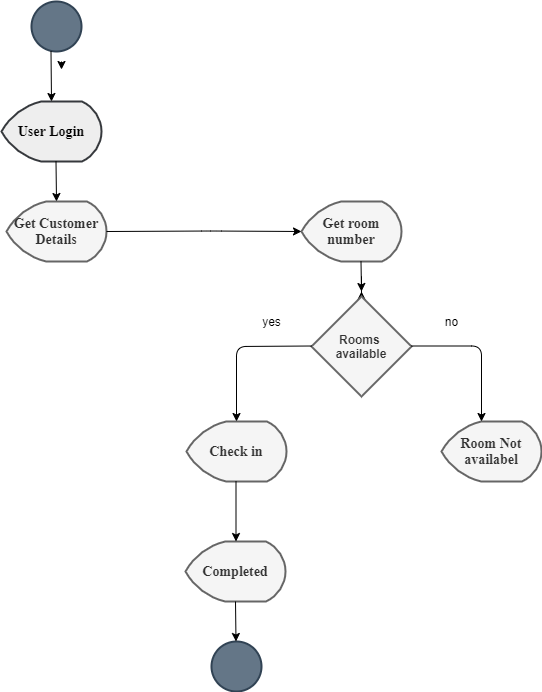

The diagram above was exported from draw.io. Its source (the exported page's mxGraphModel, read from the mxfile embedded in the PNG):
<mxGraphModel dx="1483" dy="829" grid="1" gridSize="10" guides="1" tooltips="1" connect="1" arrows="1" fold="1" page="1" pageScale="1" pageWidth="827" pageHeight="1169" math="0" shadow="0">
  <root>
    <mxCell id="0" />
    <mxCell id="1" parent="0" />
    <mxCell id="vCeEdPmjBbcuhOtF35kh-2" style="edgeStyle=orthogonalEdgeStyle;rounded=0;orthogonalLoop=1;jettySize=auto;html=1;exitX=0.5;exitY=1;exitDx=0;exitDy=0;" edge="1" parent="1">
      <mxGeometry relative="1" as="geometry">
        <mxPoint x="290" y="258" as="targetPoint" />
        <mxPoint x="290" y="250" as="sourcePoint" />
      </mxGeometry>
    </mxCell>
    <mxCell id="vCeEdPmjBbcuhOtF35kh-39" value="" style="strokeWidth=2;html=1;shape=mxgraph.flowchart.start_2;whiteSpace=wrap;fillColor=#647687;strokeColor=#314354;fontColor=#ffffff;" vertex="1" parent="1">
      <mxGeometry x="260" y="190" width="50" height="50" as="geometry" />
    </mxCell>
    <mxCell id="vCeEdPmjBbcuhOtF35kh-40" value="&lt;b&gt;&lt;font face=&quot;Times New Roman&quot; style=&quot;font-size: 14px&quot;&gt;User Login&lt;/font&gt;&lt;/b&gt;" style="strokeWidth=2;html=1;shape=mxgraph.flowchart.display;whiteSpace=wrap;fillColor=#eeeeee;strokeColor=#36393d;" vertex="1" parent="1">
      <mxGeometry x="230" y="290" width="100" height="60" as="geometry" />
    </mxCell>
    <mxCell id="vCeEdPmjBbcuhOtF35kh-41" value="&lt;font face=&quot;Times New Roman&quot; style=&quot;font-size: 14px&quot;&gt;&lt;b&gt;Get Customer Details&lt;/b&gt;&lt;/font&gt;" style="strokeWidth=2;html=1;shape=mxgraph.flowchart.display;whiteSpace=wrap;fillColor=#f5f5f5;strokeColor=#666666;fontColor=#333333;" vertex="1" parent="1">
      <mxGeometry x="235" y="390" width="100" height="60" as="geometry" />
    </mxCell>
    <mxCell id="vCeEdPmjBbcuhOtF35kh-43" value="&lt;font face=&quot;Times New Roman&quot; style=&quot;font-size: 14px&quot;&gt;&lt;b&gt;Get room number&lt;/b&gt;&lt;/font&gt;" style="strokeWidth=2;html=1;shape=mxgraph.flowchart.display;whiteSpace=wrap;fillColor=#f5f5f5;strokeColor=#666666;fontColor=#333333;" vertex="1" parent="1">
      <mxGeometry x="530" y="390" width="100" height="60" as="geometry" />
    </mxCell>
    <mxCell id="vCeEdPmjBbcuhOtF35kh-53" style="edgeStyle=orthogonalEdgeStyle;rounded=0;orthogonalLoop=1;jettySize=auto;html=1;" edge="1" parent="1" source="vCeEdPmjBbcuhOtF35kh-44">
      <mxGeometry relative="1" as="geometry">
        <mxPoint x="590" y="480" as="targetPoint" />
      </mxGeometry>
    </mxCell>
    <mxCell id="vCeEdPmjBbcuhOtF35kh-44" value="&lt;b&gt;Rooms &lt;br&gt;available&lt;/b&gt;" style="strokeWidth=2;html=1;shape=mxgraph.flowchart.decision;whiteSpace=wrap;fillColor=#f5f5f5;strokeColor=#666666;fontColor=#333333;" vertex="1" parent="1">
      <mxGeometry x="540" y="485" width="100" height="100" as="geometry" />
    </mxCell>
    <mxCell id="vCeEdPmjBbcuhOtF35kh-45" value="&lt;b&gt;&lt;font face=&quot;Times New Roman&quot; style=&quot;font-size: 14px&quot;&gt;Check in&lt;/font&gt;&lt;/b&gt;" style="strokeWidth=2;html=1;shape=mxgraph.flowchart.display;whiteSpace=wrap;fillColor=#f5f5f5;strokeColor=#666666;fontColor=#333333;" vertex="1" parent="1">
      <mxGeometry x="415" y="610" width="100" height="60" as="geometry" />
    </mxCell>
    <mxCell id="vCeEdPmjBbcuhOtF35kh-46" value="&lt;font face=&quot;Times New Roman&quot; style=&quot;font-size: 14px&quot;&gt;&lt;b&gt;Completed&lt;/b&gt;&lt;/font&gt;" style="strokeWidth=2;html=1;shape=mxgraph.flowchart.display;whiteSpace=wrap;fillColor=#f5f5f5;strokeColor=#666666;fontColor=#333333;" vertex="1" parent="1">
      <mxGeometry x="414" y="730" width="100" height="60" as="geometry" />
    </mxCell>
    <mxCell id="vCeEdPmjBbcuhOtF35kh-47" value="&lt;b&gt;&lt;font face=&quot;Times New Roman&quot; style=&quot;font-size: 14px&quot;&gt;Room Not availabel&lt;/font&gt;&lt;/b&gt;" style="strokeWidth=2;html=1;shape=mxgraph.flowchart.display;whiteSpace=wrap;fillColor=#f5f5f5;strokeColor=#666666;fontColor=#333333;" vertex="1" parent="1">
      <mxGeometry x="670" y="610" width="100" height="60" as="geometry" />
    </mxCell>
    <mxCell id="vCeEdPmjBbcuhOtF35kh-49" value="" style="strokeWidth=2;html=1;shape=mxgraph.flowchart.start_2;whiteSpace=wrap;fillColor=#647687;strokeColor=#314354;fontColor=#ffffff;" vertex="1" parent="1">
      <mxGeometry x="440" y="830" width="50" height="50" as="geometry" />
    </mxCell>
    <mxCell id="vCeEdPmjBbcuhOtF35kh-50" value="" style="endArrow=classic;html=1;" edge="1" parent="1">
      <mxGeometry width="50" height="50" relative="1" as="geometry">
        <mxPoint x="284.5" y="350" as="sourcePoint" />
        <mxPoint x="285" y="390" as="targetPoint" />
        <Array as="points" />
      </mxGeometry>
    </mxCell>
    <mxCell id="vCeEdPmjBbcuhOtF35kh-51" value="" style="endArrow=classic;html=1;exitX=1;exitY=0.5;exitDx=0;exitDy=0;exitPerimeter=0;entryX=0;entryY=0.5;entryDx=0;entryDy=0;entryPerimeter=0;" edge="1" parent="1" source="vCeEdPmjBbcuhOtF35kh-41" target="vCeEdPmjBbcuhOtF35kh-43">
      <mxGeometry width="50" height="50" relative="1" as="geometry">
        <mxPoint x="390" y="419.5" as="sourcePoint" />
        <mxPoint x="480" y="419.5" as="targetPoint" />
        <Array as="points">
          <mxPoint x="440" y="419.5" />
        </Array>
      </mxGeometry>
    </mxCell>
    <mxCell id="vCeEdPmjBbcuhOtF35kh-52" value="" style="endArrow=classic;html=1;" edge="1" parent="1">
      <mxGeometry width="50" height="50" relative="1" as="geometry">
        <mxPoint x="589.5" y="450" as="sourcePoint" />
        <mxPoint x="590" y="480" as="targetPoint" />
      </mxGeometry>
    </mxCell>
    <mxCell id="vCeEdPmjBbcuhOtF35kh-54" value="" style="endArrow=classic;html=1;entryX=0.5;entryY=0;entryDx=0;entryDy=0;entryPerimeter=0;" edge="1" parent="1" target="vCeEdPmjBbcuhOtF35kh-45">
      <mxGeometry width="50" height="50" relative="1" as="geometry">
        <mxPoint x="540" y="534.5" as="sourcePoint" />
        <mxPoint x="405" y="535" as="targetPoint" />
        <Array as="points">
          <mxPoint x="465" y="535" />
        </Array>
      </mxGeometry>
    </mxCell>
    <mxCell id="vCeEdPmjBbcuhOtF35kh-55" value="" style="endArrow=classic;html=1;entryX=0.4;entryY=0;entryDx=0;entryDy=0;entryPerimeter=0;" edge="1" parent="1" target="vCeEdPmjBbcuhOtF35kh-47">
      <mxGeometry width="50" height="50" relative="1" as="geometry">
        <mxPoint x="640" y="534.5" as="sourcePoint" />
        <mxPoint x="710" y="580" as="targetPoint" />
        <Array as="points">
          <mxPoint x="710" y="534.5" />
        </Array>
      </mxGeometry>
    </mxCell>
    <mxCell id="vCeEdPmjBbcuhOtF35kh-57" value="" style="endArrow=classic;html=1;" edge="1" parent="1">
      <mxGeometry width="50" height="50" relative="1" as="geometry">
        <mxPoint x="464.5" y="670" as="sourcePoint" />
        <mxPoint x="464.5" y="730" as="targetPoint" />
      </mxGeometry>
    </mxCell>
    <mxCell id="vCeEdPmjBbcuhOtF35kh-58" value="" style="endArrow=classic;html=1;exitX=0.5;exitY=1;exitDx=0;exitDy=0;exitPerimeter=0;" edge="1" parent="1" source="vCeEdPmjBbcuhOtF35kh-46">
      <mxGeometry width="50" height="50" relative="1" as="geometry">
        <mxPoint x="464.5" y="800" as="sourcePoint" />
        <mxPoint x="464.5" y="830" as="targetPoint" />
      </mxGeometry>
    </mxCell>
    <mxCell id="vCeEdPmjBbcuhOtF35kh-59" value="yes" style="text;html=1;align=center;verticalAlign=middle;resizable=0;points=[];autosize=1;" vertex="1" parent="1">
      <mxGeometry x="485" y="500" width="30" height="20" as="geometry" />
    </mxCell>
    <mxCell id="vCeEdPmjBbcuhOtF35kh-60" value="no" style="text;html=1;align=center;verticalAlign=middle;resizable=0;points=[];autosize=1;" vertex="1" parent="1">
      <mxGeometry x="665" y="500" width="30" height="20" as="geometry" />
    </mxCell>
    <mxCell id="vCeEdPmjBbcuhOtF35kh-61" value="" style="endArrow=classic;html=1;entryX=0.5;entryY=0;entryDx=0;entryDy=0;entryPerimeter=0;" edge="1" parent="1" target="vCeEdPmjBbcuhOtF35kh-40">
      <mxGeometry width="50" height="50" relative="1" as="geometry">
        <mxPoint x="279.5" y="240" as="sourcePoint" />
        <mxPoint x="279.5" y="280" as="targetPoint" />
      </mxGeometry>
    </mxCell>
  </root>
</mxGraphModel>